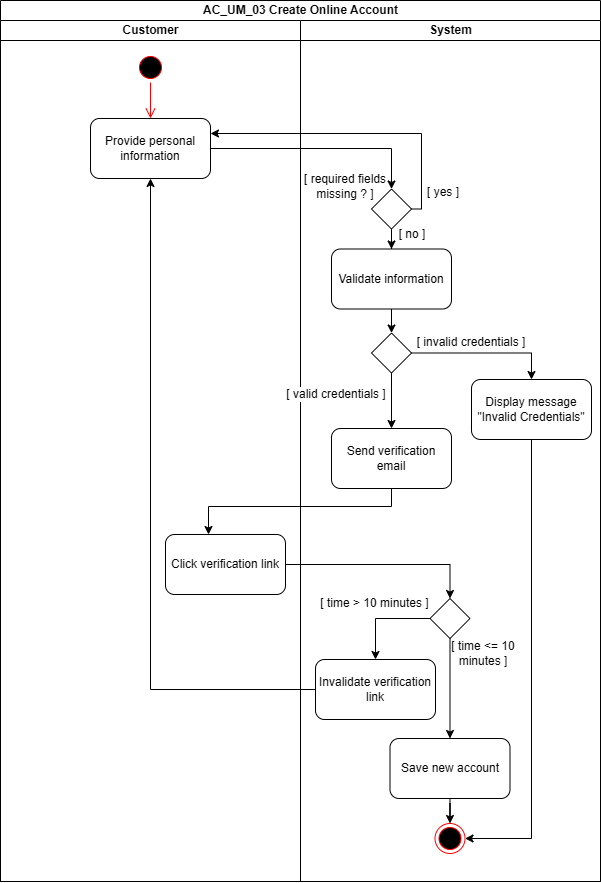

The diagram above was exported from draw.io. Its source (the exported page's mxGraphModel, read from the mxfile embedded in the PNG):
<mxGraphModel dx="3337" dy="1337" grid="0" gridSize="10" guides="1" tooltips="1" connect="1" arrows="1" fold="1" page="0" pageScale="1" pageWidth="827" pageHeight="1169" math="0" shadow="0">
  <root>
    <mxCell id="0" />
    <mxCell id="1" parent="0" />
    <mxCell id="2" value="AC_UM_03 Create Online Account" style="swimlane;childLayout=stackLayout;resizeParent=1;resizeParentMax=0;startSize=20;html=1;" vertex="1" parent="1">
      <mxGeometry x="1826.0000000000005" y="-93" width="600" height="881" as="geometry" />
    </mxCell>
    <mxCell id="3" value="Customer" style="swimlane;startSize=20;html=1;" vertex="1" parent="2">
      <mxGeometry y="20" width="300" height="861" as="geometry" />
    </mxCell>
    <mxCell id="4" value="" style="ellipse;html=1;shape=startState;fillColor=#000000;strokeColor=#ff0000;" vertex="1" parent="3">
      <mxGeometry x="134.99999999999955" y="32" width="30" height="30" as="geometry" />
    </mxCell>
    <mxCell id="5" value="" style="edgeStyle=orthogonalEdgeStyle;html=1;verticalAlign=bottom;endArrow=open;endSize=8;strokeColor=#ff0000;rounded=0;entryX=0.5;entryY=0;entryDx=0;entryDy=0;" edge="1" parent="3" source="4" target="6">
      <mxGeometry relative="1" as="geometry">
        <mxPoint x="149.99999999999955" y="97" as="targetPoint" />
      </mxGeometry>
    </mxCell>
    <mxCell id="6" value="Provide personal information" style="rounded=1;whiteSpace=wrap;html=1;" vertex="1" parent="3">
      <mxGeometry x="89.99999999999955" y="98" width="120" height="60" as="geometry" />
    </mxCell>
    <mxCell id="7" value="Click verification link" style="rounded=1;whiteSpace=wrap;html=1;" vertex="1" parent="3">
      <mxGeometry x="165" y="514" width="120" height="60" as="geometry" />
    </mxCell>
    <mxCell id="8" value="" style="edgeStyle=orthogonalEdgeStyle;rounded=0;orthogonalLoop=1;jettySize=auto;html=1;" edge="1" parent="2" source="6" target="16">
      <mxGeometry relative="1" as="geometry" />
    </mxCell>
    <mxCell id="9" value="" style="endArrow=classic;html=1;rounded=0;entryX=1;entryY=0.25;entryDx=0;entryDy=0;exitX=1;exitY=0.5;exitDx=0;exitDy=0;edgeStyle=orthogonalEdgeStyle;" edge="1" parent="2" source="16" target="6">
      <mxGeometry width="50" height="50" relative="1" as="geometry">
        <mxPoint x="-1896" y="256" as="sourcePoint" />
        <mxPoint x="577.7106781186548" y="204" as="targetPoint" />
      </mxGeometry>
    </mxCell>
    <mxCell id="10" value="System" style="swimlane;startSize=20;html=1;" vertex="1" parent="2">
      <mxGeometry x="300" y="20" width="300" height="861" as="geometry" />
    </mxCell>
    <mxCell id="11" value="" style="endArrow=classic;html=1;rounded=0;exitX=0.5;exitY=1;exitDx=0;exitDy=0;entryX=1;entryY=0.5;entryDx=0;entryDy=0;edgeStyle=orthogonalEdgeStyle;" edge="1" parent="10" source="12" target="29">
      <mxGeometry width="50" height="50" relative="1" as="geometry">
        <mxPoint x="44.999999999999545" y="631" as="sourcePoint" />
        <mxPoint x="94.99999999999955" y="581" as="targetPoint" />
      </mxGeometry>
    </mxCell>
    <mxCell id="12" value="Display message &quot;Invalid Credentials&quot;" style="rounded=1;whiteSpace=wrap;html=1;" vertex="1" parent="10">
      <mxGeometry x="171" y="359" width="120" height="60" as="geometry" />
    </mxCell>
    <mxCell id="13" value="[ invalid credentials ]" style="text;html=1;align=center;verticalAlign=middle;whiteSpace=wrap;rounded=0;" vertex="1" parent="10">
      <mxGeometry x="111.5" y="307" width="118" height="30" as="geometry" />
    </mxCell>
    <mxCell id="14" value="" style="endArrow=classic;html=1;rounded=0;entryX=0.5;entryY=0;entryDx=0;entryDy=0;exitX=1;exitY=0.5;exitDx=0;exitDy=0;edgeStyle=orthogonalEdgeStyle;" edge="1" parent="10" source="21" target="12">
      <mxGeometry width="50" height="50" relative="1" as="geometry">
        <mxPoint x="-2196" y="379" as="sourcePoint" />
        <mxPoint x="2680.7106781186553" y="325" as="targetPoint" />
      </mxGeometry>
    </mxCell>
    <mxCell id="15" value="" style="edgeStyle=orthogonalEdgeStyle;rounded=0;orthogonalLoop=1;jettySize=auto;html=1;entryX=0.5;entryY=0;entryDx=0;entryDy=0;" edge="1" parent="10" source="16" target="19">
      <mxGeometry relative="1" as="geometry">
        <mxPoint x="91" y="278.5" as="targetPoint" />
      </mxGeometry>
    </mxCell>
    <mxCell id="16" value="" style="rhombus;whiteSpace=wrap;html=1;rounded=1;arcSize=0;" vertex="1" parent="10">
      <mxGeometry x="71.00000000000045" y="168.5" width="40" height="40" as="geometry" />
    </mxCell>
    <mxCell id="17" value="[ required fields missing ?&amp;nbsp;&lt;span style=&quot;background-color: transparent; color: light-dark(rgb(0, 0, 0), rgb(255, 255, 255));&quot;&gt;]&lt;/span&gt;" style="text;html=1;align=center;verticalAlign=middle;whiteSpace=wrap;rounded=0;" vertex="1" parent="10">
      <mxGeometry x="-16" y="150.5" width="122" height="30" as="geometry" />
    </mxCell>
    <mxCell id="18" value="[ yes ]" style="text;html=1;align=center;verticalAlign=middle;whiteSpace=wrap;rounded=0;" vertex="1" parent="10">
      <mxGeometry x="115" y="157" width="56" height="30" as="geometry" />
    </mxCell>
    <mxCell id="19" value="Validate information" style="rounded=1;whiteSpace=wrap;html=1;" vertex="1" parent="10">
      <mxGeometry x="31" y="228.5" width="120" height="60" as="geometry" />
    </mxCell>
    <mxCell id="20" value="" style="edgeStyle=orthogonalEdgeStyle;rounded=0;orthogonalLoop=1;jettySize=auto;html=1;entryX=0.5;entryY=0;entryDx=0;entryDy=0;" edge="1" parent="10" source="21" target="23">
      <mxGeometry relative="1" as="geometry">
        <mxPoint x="90.99999999999955" y="422.5" as="targetPoint" />
      </mxGeometry>
    </mxCell>
    <mxCell id="21" value="" style="rhombus;whiteSpace=wrap;html=1;rounded=1;arcSize=0;" vertex="1" parent="10">
      <mxGeometry x="71" y="312.5" width="40" height="40" as="geometry" />
    </mxCell>
    <mxCell id="22" value="" style="edgeStyle=orthogonalEdgeStyle;rounded=0;orthogonalLoop=1;jettySize=auto;html=1;exitX=0.5;exitY=1;exitDx=0;exitDy=0;" edge="1" parent="10" source="19" target="21">
      <mxGeometry relative="1" as="geometry" />
    </mxCell>
    <mxCell id="23" value="Send verification email" style="rounded=1;whiteSpace=wrap;html=1;" vertex="1" parent="10">
      <mxGeometry x="31" y="408" width="120" height="60" as="geometry" />
    </mxCell>
    <mxCell id="24" value="[ no ]" style="text;html=1;align=center;verticalAlign=middle;whiteSpace=wrap;rounded=0;" vertex="1" parent="10">
      <mxGeometry x="83.99999999999955" y="198.5" width="56" height="30" as="geometry" />
    </mxCell>
    <mxCell id="25" value="[ valid credentials ]" style="text;html=1;align=center;verticalAlign=middle;whiteSpace=wrap;rounded=0;labelBackgroundColor=default;" vertex="1" parent="10">
      <mxGeometry x="-16.000000000000455" y="359" width="104" height="30" as="geometry" />
    </mxCell>
    <mxCell id="26" value="" style="edgeStyle=orthogonalEdgeStyle;rounded=0;orthogonalLoop=1;jettySize=auto;html=1;" edge="1" parent="10" source="31" target="28">
      <mxGeometry relative="1" as="geometry" />
    </mxCell>
    <mxCell id="27" value="" style="edgeStyle=orthogonalEdgeStyle;rounded=0;orthogonalLoop=1;jettySize=auto;html=1;" edge="1" parent="10" source="28" target="29">
      <mxGeometry relative="1" as="geometry" />
    </mxCell>
    <mxCell id="28" value="Save new account" style="rounded=1;whiteSpace=wrap;html=1;" vertex="1" parent="10">
      <mxGeometry x="89.49999999999955" y="718" width="120" height="60" as="geometry" />
    </mxCell>
    <mxCell id="29" value="" style="ellipse;html=1;shape=endState;fillColor=#000000;strokeColor=#ff0000;" vertex="1" parent="10">
      <mxGeometry x="134.49999999999955" y="803" width="30" height="30" as="geometry" />
    </mxCell>
    <mxCell id="30" value="[ time &amp;lt;= 10 minutes ]" style="text;html=1;align=center;verticalAlign=middle;whiteSpace=wrap;rounded=0;labelBackgroundColor=none;" vertex="1" parent="10">
      <mxGeometry x="148.5" y="618" width="68" height="30" as="geometry" />
    </mxCell>
    <mxCell id="31" value="" style="rhombus;whiteSpace=wrap;html=1;rounded=1;arcSize=0;" vertex="1" parent="10">
      <mxGeometry x="129.5" y="578" width="40" height="40" as="geometry" />
    </mxCell>
    <mxCell id="32" value="[ time &amp;gt; 10 minutes ]" style="text;html=1;align=center;verticalAlign=middle;whiteSpace=wrap;rounded=0;labelBackgroundColor=default;" vertex="1" parent="10">
      <mxGeometry x="14.999999999999545" y="568" width="119" height="30" as="geometry" />
    </mxCell>
    <mxCell id="33" value="Invalidate verification link" style="rounded=1;whiteSpace=wrap;html=1;" vertex="1" parent="10">
      <mxGeometry x="14.999999999999545" y="639" width="120" height="60" as="geometry" />
    </mxCell>
    <mxCell id="34" value="" style="edgeStyle=orthogonalEdgeStyle;rounded=0;orthogonalLoop=1;jettySize=auto;html=1;exitX=0;exitY=0.5;exitDx=0;exitDy=0;entryX=0.5;entryY=0;entryDx=0;entryDy=0;" edge="1" parent="10" source="31" target="33">
      <mxGeometry relative="1" as="geometry" />
    </mxCell>
    <mxCell id="35" value="" style="edgeStyle=orthogonalEdgeStyle;rounded=0;orthogonalLoop=1;jettySize=auto;html=1;exitX=0.5;exitY=1;exitDx=0;exitDy=0;" edge="1" parent="2" source="23" target="7">
      <mxGeometry relative="1" as="geometry">
        <mxPoint x="392.99999999999955" y="524" as="targetPoint" />
        <Array as="points">
          <mxPoint x="391" y="506" />
          <mxPoint x="208" y="506" />
        </Array>
      </mxGeometry>
    </mxCell>
    <mxCell id="36" value="" style="edgeStyle=orthogonalEdgeStyle;rounded=0;orthogonalLoop=1;jettySize=auto;html=1;" edge="1" parent="2" source="7" target="31">
      <mxGeometry relative="1" as="geometry" />
    </mxCell>
    <mxCell id="37" value="" style="edgeStyle=orthogonalEdgeStyle;rounded=0;orthogonalLoop=1;jettySize=auto;html=1;" edge="1" parent="2" source="33" target="6">
      <mxGeometry relative="1" as="geometry">
        <mxPoint x="147.99999999999955" y="689" as="sourcePoint" />
        <mxPoint x="649" y="735" as="targetPoint" />
      </mxGeometry>
    </mxCell>
  </root>
</mxGraphModel>